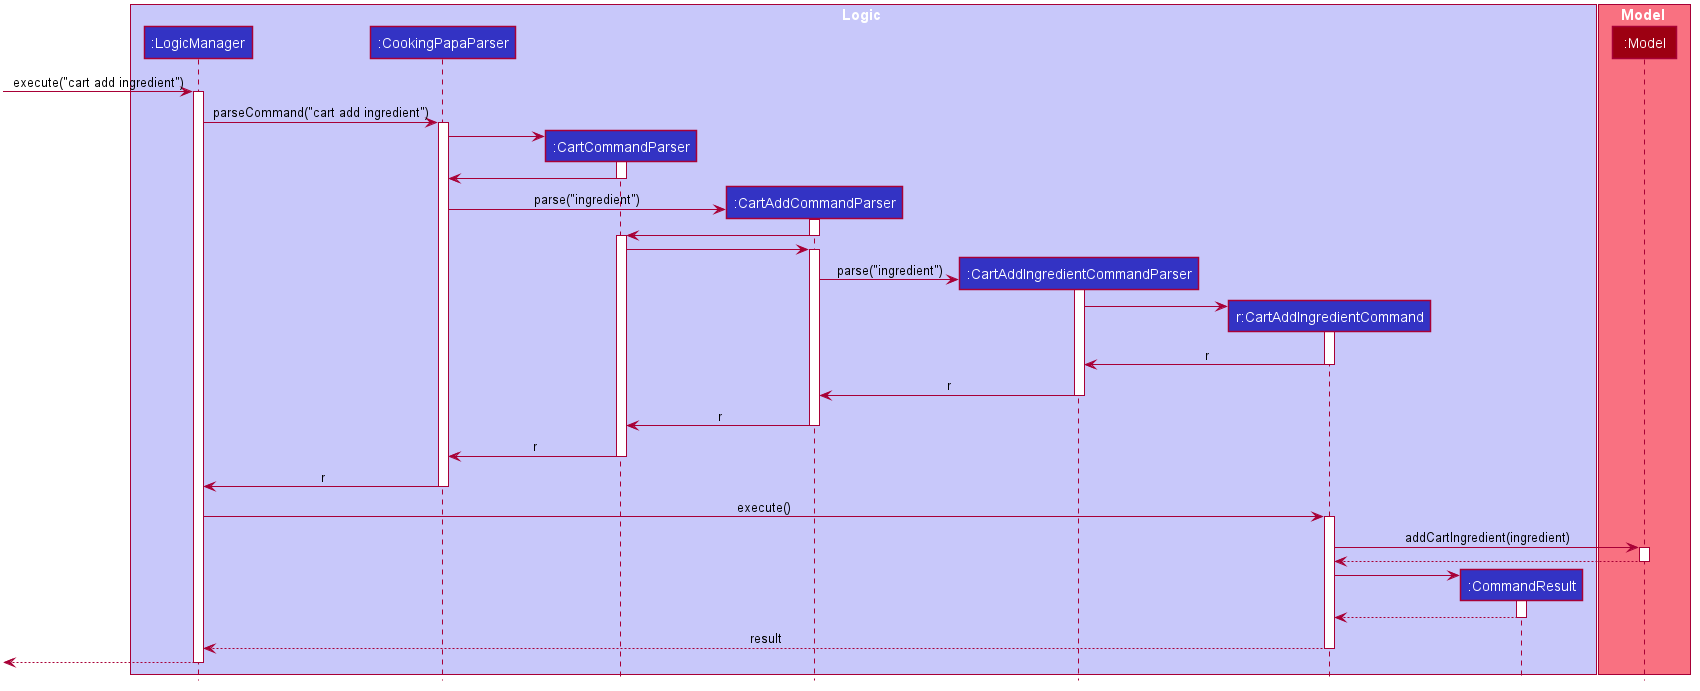

The diagram above was rendered by PlantUML. Its source (embedded in the PNG):
@startuml








skinparam BackgroundColor #FFFFFFF

skinparam Shadowing false

skinparam Class {
    FontColor #FFFFFF
    BorderThickness 1
    BorderColor #FFFFFF
    StereotypeFontColor #FFFFFF
    FontName Arial
}

skinparam Actor {
    BorderColor #000000
    Color #000000
    FontName Arial
}

skinparam Sequence {
    MessageAlign center
    BoxFontSize 15
    BoxPadding 0
    BoxFontColor #FFFFFF
    FontName Arial
}

skinparam Participant {
    FontColor #FFFFFFF
    Padding 20
}

skinparam MinClassWidth 50
skinparam ParticipantPadding 10
skinparam Shadowing false
skinparam DefaultTextAlignment center
skinparam packageStyle Rectangle

hide footbox
hide members
hide circle

box Logic #C8C8FA

participant ":LogicManager" as LogicManager #3333C4
participant ":CookingPapaParser" as CookingPapaParser #3333C4
participant ":CartCommandParser" as CartCommandParser #3333C4
participant ":CartAddCommandParser" as CartAddCommandParser #3333C4
participant ":CartAddIngredientCommandParser" as CartAddIngredientCommandParser #3333C4
participant "r:CartAddIngredientCommand" as CartAddIngredientCommand #3333C4
participant ":CommandResult" as CommandResult #3333C4
end box

box Model #F97181
participant ":Model" as Model #9D0012
end box

[-> LogicManager : execute("cart add ingredient")
activate LogicManager

LogicManager -> CookingPapaParser : parseCommand("cart add ingredient")
activate CookingPapaParser

create CartCommandParser
CookingPapaParser -> CartCommandParser
activate CartCommandParser

CartCommandParser -> CookingPapaParser
deactivate CartCommandParser

create CartAddCommandParser
CookingPapaParser -> CartAddCommandParser : parse("ingredient")
activate CartAddCommandParser

CartAddCommandParser -> CartCommandParser
deactivate CartAddCommandParser
activate CartCommandParser

CartCommandParser ->CartAddCommandParser
activate CartAddCommandParser

create CartAddIngredientCommandParser
CartAddCommandParser -> CartAddIngredientCommandParser : parse("ingredient")
activate CartAddIngredientCommandParser

create CartAddIngredientCommand
CartAddIngredientCommandParser -> CartAddIngredientCommand
activate CartAddIngredientCommand

CartAddIngredientCommand -> CartAddIngredientCommandParser : r
deactivate CartAddIngredientCommand

CartAddIngredientCommandParser -> CartAddCommandParser : r
deactivate CartAddIngredientCommandParser

CartAddCommandParser -> CartCommandParser : r
deactivate CartAddCommandParser

CartCommandParser -> CookingPapaParser : r
deactivate CartCommandParser

CookingPapaParser -> LogicManager : r
deactivate CookingPapaParser

LogicManager -> CartAddIngredientCommand : execute()
activate CartAddIngredientCommand

CartAddIngredientCommand -> Model : addCartIngredient(ingredient)
activate Model

Model --> CartAddIngredientCommand
deactivate Model

create CommandResult
CartAddIngredientCommand -> CommandResult
activate CommandResult

CommandResult --> CartAddIngredientCommand
deactivate CommandResult

CartAddIngredientCommand --> LogicManager : result
deactivate CartAddIngredientCommand

[<--LogicManager
deactivate LogicManager
@enduml